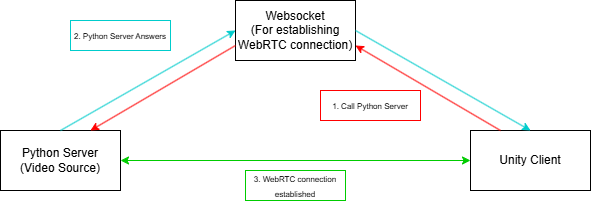

The diagram above was exported from draw.io. Its source (the exported page's mxGraphModel, read from the mxfile embedded in the PNG):
<mxGraphModel dx="859" dy="364" grid="1" gridSize="10" guides="1" tooltips="1" connect="1" arrows="1" fold="1" page="1" pageScale="1" pageWidth="850" pageHeight="1100" math="0" shadow="0">
  <root>
    <mxCell id="0" />
    <mxCell id="1" parent="0" />
    <mxCell id="hyapMBQXXvCb9BxEIk4C-1" value="Websocket&lt;div&gt;(For establishing WebRTC connection)&lt;/div&gt;" style="rounded=0;whiteSpace=wrap;html=1;" parent="1" vertex="1">
      <mxGeometry x="365" y="80" width="120" height="60" as="geometry" />
    </mxCell>
    <mxCell id="hyapMBQXXvCb9BxEIk4C-2" value="Unity Client" style="rounded=0;whiteSpace=wrap;html=1;" parent="1" vertex="1">
      <mxGeometry x="600" y="210" width="120" height="60" as="geometry" />
    </mxCell>
    <mxCell id="hyapMBQXXvCb9BxEIk4C-3" value="Python Server&lt;div&gt;(Video Source)&lt;/div&gt;" style="rounded=0;whiteSpace=wrap;html=1;" parent="1" vertex="1">
      <mxGeometry x="130" y="210" width="120" height="60" as="geometry" />
    </mxCell>
    <mxCell id="1VarvNw3QM2yBfM-BzCm-1" value="" style="endArrow=classic;html=1;rounded=0;exitX=0.25;exitY=0;exitDx=0;exitDy=0;entryX=1;entryY=0.75;entryDx=0;entryDy=0;strokeColor=#FF0000;" edge="1" parent="1" source="hyapMBQXXvCb9BxEIk4C-2" target="hyapMBQXXvCb9BxEIk4C-1">
      <mxGeometry width="50" height="50" relative="1" as="geometry">
        <mxPoint x="670" y="220" as="sourcePoint" />
        <mxPoint x="495" y="120" as="targetPoint" />
      </mxGeometry>
    </mxCell>
    <mxCell id="1VarvNw3QM2yBfM-BzCm-2" value="&lt;font style=&quot;font-size: 8px;&quot;&gt;1. Call Python Server&lt;/font&gt;" style="rounded=0;whiteSpace=wrap;html=1;strokeColor=#FF0000;" vertex="1" parent="1">
      <mxGeometry x="450" y="170" width="100" height="30" as="geometry" />
    </mxCell>
    <mxCell id="1VarvNw3QM2yBfM-BzCm-3" value="&lt;span style=&quot;font-size: 8px;&quot;&gt;2. Python Server Answers&lt;/span&gt;" style="rounded=0;whiteSpace=wrap;html=1;strokeColor=#00CCCC;" vertex="1" parent="1">
      <mxGeometry x="200" y="100" width="100" height="30" as="geometry" />
    </mxCell>
    <mxCell id="1VarvNw3QM2yBfM-BzCm-4" value="" style="endArrow=classic;html=1;rounded=0;exitX=0;exitY=0.75;exitDx=0;exitDy=0;entryX=0.75;entryY=0;entryDx=0;entryDy=0;fillColor=#FF0000;strokeColor=#FF0000;" edge="1" parent="1" source="hyapMBQXXvCb9BxEIk4C-1" target="hyapMBQXXvCb9BxEIk4C-3">
      <mxGeometry width="50" height="50" relative="1" as="geometry">
        <mxPoint x="640" y="220" as="sourcePoint" />
        <mxPoint x="495" y="135" as="targetPoint" />
      </mxGeometry>
    </mxCell>
    <mxCell id="1VarvNw3QM2yBfM-BzCm-5" value="" style="endArrow=classic;html=1;rounded=0;exitX=0.5;exitY=0;exitDx=0;exitDy=0;entryX=0;entryY=0.5;entryDx=0;entryDy=0;fillColor=#00FF00;strokeColor=#00CCCC;" edge="1" parent="1" source="hyapMBQXXvCb9BxEIk4C-3" target="hyapMBQXXvCb9BxEIk4C-1">
      <mxGeometry width="50" height="50" relative="1" as="geometry">
        <mxPoint x="375" y="135" as="sourcePoint" />
        <mxPoint x="230" y="220" as="targetPoint" />
      </mxGeometry>
    </mxCell>
    <mxCell id="1VarvNw3QM2yBfM-BzCm-6" value="" style="endArrow=classic;html=1;rounded=0;exitX=1;exitY=0.5;exitDx=0;exitDy=0;entryX=0.5;entryY=0;entryDx=0;entryDy=0;strokeColor=#00CCCC;" edge="1" parent="1" source="hyapMBQXXvCb9BxEIk4C-1" target="hyapMBQXXvCb9BxEIk4C-2">
      <mxGeometry width="50" height="50" relative="1" as="geometry">
        <mxPoint x="640" y="220" as="sourcePoint" />
        <mxPoint x="495" y="135" as="targetPoint" />
      </mxGeometry>
    </mxCell>
    <mxCell id="1VarvNw3QM2yBfM-BzCm-8" value="&lt;font style=&quot;font-size: 8px;&quot;&gt;3. WebRTC connection established&lt;/font&gt;" style="rounded=0;whiteSpace=wrap;html=1;strokeColor=#00CC00;" vertex="1" parent="1">
      <mxGeometry x="375" y="250" width="100" height="30" as="geometry" />
    </mxCell>
    <mxCell id="1VarvNw3QM2yBfM-BzCm-9" value="" style="endArrow=classic;startArrow=classic;html=1;rounded=0;exitX=1;exitY=0.5;exitDx=0;exitDy=0;entryX=0;entryY=0.5;entryDx=0;entryDy=0;strokeColor=#00CC00;" edge="1" parent="1" source="hyapMBQXXvCb9BxEIk4C-3" target="hyapMBQXXvCb9BxEIk4C-2">
      <mxGeometry width="50" height="50" relative="1" as="geometry">
        <mxPoint x="460" y="210" as="sourcePoint" />
        <mxPoint x="510" y="160" as="targetPoint" />
      </mxGeometry>
    </mxCell>
  </root>
</mxGraphModel>